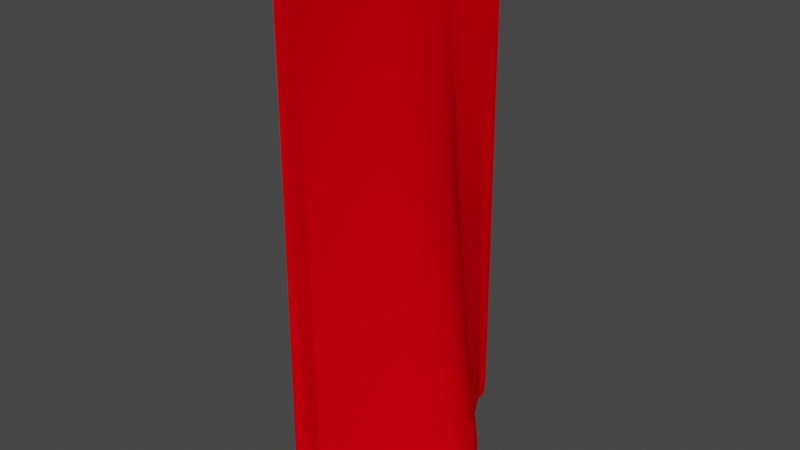 # Source: pouch.blend  (saved by Blender 2.93.20; exported with 4.5.12 LTS)
import bpy
from mathutils import Matrix  # noqa: F401  (used for matrix-valued properties, if any)

bpy.ops.wm.read_factory_settings(use_empty=True)
scene = bpy.context.scene
scene.name = 'Scene'

# ---- collections
col_collection = bpy.data.collections.new('Collection'); scene.collection.children.link(col_collection)

# ---- materials (node trees are filled in below, after node groups)
mat_material_001 = bpy.data.materials.new('Material.001')
mat_material_001.use_transparent_shadow = False
mat_material_001.diffuse_color = (0.8, 0.0, 0.004474, 1.0)
mat_material_001.roughness = 0.0
mat_material_001.specular_intensity = 1.0
mat_material_001.metallic = 0.2525

# ---- material node trees

# ---- world
world_world = bpy.data.worlds.new('World'); scene.world = world_world
world_world.use_nodes = True; world_world.node_tree.nodes.clear()
_N = world_world.node_tree.nodes; _L = world_world.node_tree.links
n0 = _N.new('ShaderNodeOutputWorld'); n0.name = 'World Output'; n0.location = (300, 300)
n1 = _N.new('ShaderNodeBackground'); n1.name = 'Background'; n1.location = (10, 300)
n1.inputs[0].default_value = (0.05088, 0.05088, 0.05088, 1.0)
_L.new(n1.outputs[0], n0.inputs[0])
n0.is_active_output = True
world_world.color = (0.05088, 0.05088, 0.05088)
world_world.use_sun_shadow = False
world_world.sun_shadow_jitter_overblur = 0.0

# ---- meshes
me_cube_001 = bpy.data.meshes.new('Cube.001')
me_cube_001.from_pydata([(-0.0718, -1.0, -1.0), (-0.007496, -1.0, 1.0), (-0.0718, 1.0, -1.0), (-0.007496, 1.0, 1.0), (0.0718, -1.0, -1.0), (0.007496, -1.0, 1.0), (0.0718, 1.0, -1.0), (0.007496, 1.0, 1.0), (-0.0718, 0.8339, -1.0), (-0.0718, -0.8339, -1.0), (-0.007178, -0.8485, 1.004), (-0.007178, 0.8485, 1.004), (0.07086, -0.8341, -1.0), (0.07086, 0.8341, -1.0), (0.004477, 0.8498, 1.004), (0.004477, -0.8498, 1.004), (-0.6362, 0.392, -0.959), (-0.6362, -0.392, -0.959), (-0.00385, -0.4161, 1.05), (-0.001976, 0.4235, 1.049), (0.6362, -0.392, -0.959), (0.6362, 0.392, -0.959), (-0.001397, 0.4241, 1.049), (-0.002829, -0.4172, 1.05), (-1.083, 0.0, -0.959), (-0.01809, -0.0001317, 1.046), (1.083, 0.0, -0.959), (-0.01643, -0.0001317, 1.047), (-0.007486, 0.8339, 1.183), (-0.007496, 1.0, 1.183), (0.007496, 1.0, 1.183), (0.007501, -0.8339, 1.183), (0.007496, -1.0, 1.183), (-0.007496, -1.0, 1.183), (-0.007486, -0.8339, 1.183), (-0.03835, 0.392, 1.183), (0.007501, 0.8339, 1.183), (0.03872, -0.392, 1.183), (-0.03835, -0.392, 1.183), (-0.03862, 0.0, 1.183), (0.03872, 0.392, 1.183), (0.03872, 0.0, 1.183), (-0.07087, -1.0, -0.971), (-0.07087, 1.0, -0.971), (0.07087, 1.0, -0.971), (0.07087, -1.0, -0.971), (0.06078, 0.8367, -0.973), (0.06078, -0.8367, -0.973), (-0.07087, -0.8339, -0.971), (-0.07087, 0.8339, -0.971), (-0.5265, -0.392, -0.971), (-0.5265, 0.392, -0.971), (0.5302, 0.392, -0.971), (0.5302, -0.392, -0.971), (0.9003, 0.0, -0.971), (-0.8966, 0.0, -0.971), (-0.0718, -0.8339, -0.959), (0.004477, -0.8498, 1.004), (-0.007178, -0.8485, 1.004), (0.07086, -0.8341, -0.9592), (0.007501, -0.8339, 1.183), (-0.007486, -0.8339, 1.183), (-0.07087, -0.8339, -0.971), (0.06078, -0.8367, -0.973), (-0.0718, -0.8339, -1.0), (0.004477, -0.8498, 1.004), (0.007501, -0.8339, 1.183), (0.06078, -0.8367, -0.973), (-0.007178, -0.8485, 1.004), (0.07086, -0.8341, -1.0), (-0.007486, -0.8339, 1.183), (-0.07087, -0.8339, -0.971), (-0.007178, 0.8485, 1.004), (0.1698, 0.8339, -0.959), (-0.1698, 0.8339, -0.959), (0.004477, 0.8498, 1.004), (-0.007486, 0.8339, 1.183), (0.007501, 0.8339, 1.183), (0.06078, 0.8367, -0.973), (-0.07087, 0.8339, -0.971), (-0.6145, 0.392, -0.959), (-0.002239, 0.4231, 1.049), (0.03872, 0.392, 1.183), (0.2567, 0.392, -0.971), (-0.002447, 0.4227, 1.048), (0.6145, 0.392, -0.959), (-0.03835, 0.392, 1.183), (-0.2567, 0.392, -0.971), (0.008782, -0.8464, 1.019), (-0.002633, -0.4106, 1.058), (-0.003647, -0.8459, 1.019), (-0.003647, 0.8459, 1.019), (-0.001869, 0.4171, 1.057), (0.007496, -1.0, 1.015), (-0.006795, -0.0001157, 1.055), (-0.007496, 1.0, 1.015), (0.0005216, 0.4195, 1.057), (-0.003968, -0.0001158, 1.057), (0.007496, 1.0, 1.015), (0.008782, 0.8464, 1.019), (-0.007496, -1.0, 1.015), (0.0001388, -0.4135, 1.058), (0.008782, -0.8464, 1.019), (-0.003647, -0.8459, 1.019), (0.008782, -0.8464, 1.019), (-0.003647, -0.8459, 1.019), (0.008782, 0.8464, 1.019), (-0.003647, 0.8459, 1.019), (0.0005216, 0.4195, 1.057), (-0.001869, 0.4171, 1.057)], [], [(49, 11, 3, 43), (43, 3, 7, 44), (47, 15, 5, 45), (45, 5, 1, 42), (9, 12, 4, 0), (95, 91, 28, 29), (92, 94, 39, 35), (94, 89, 38, 39), (2, 6, 13, 8), (64, 69, 12, 9), (44, 7, 14, 46), (67, 65, 15, 47), (42, 1, 10, 48), (79, 72, 11, 49), (62, 58, 18, 50), (55, 25, 19, 51), (83, 81, 22, 52), (54, 27, 23, 53), (80, 85, 21, 16), (24, 26, 20, 17), (93, 88, 31, 32), (105, 90, 34, 70), (109, 92, 35, 86), (16, 21, 26, 24), (52, 22, 27, 54), (50, 18, 25, 55), (31, 34, 33, 32), (30, 29, 28, 36), (66, 70, 34, 31), (82, 86, 35, 40), (41, 39, 38, 37), (40, 35, 39, 41), (97, 96, 40, 41), (99, 98, 30, 36), (100, 93, 32, 33), (102, 101, 37, 60), (106, 99, 36, 77), (98, 95, 29, 30), (101, 97, 41, 37), (90, 100, 33, 34), (17, 50, 55, 24), (21, 52, 54, 26), (26, 54, 53, 20), (85, 83, 52, 21), (24, 55, 51, 16), (56, 62, 50, 17), (74, 79, 49, 8), (0, 42, 48, 9), (69, 67, 47, 12), (6, 44, 46, 13), (4, 45, 42, 0), (12, 47, 45, 4), (2, 43, 44, 6), (8, 49, 43, 2), (20, 53, 63, 59), (64, 71, 62, 56), (104, 102, 60, 66), (37, 38, 61, 60), (89, 103, 61, 38), (71, 68, 58, 62), (53, 23, 57, 63), (17, 20, 59, 56), (48, 10, 68, 71), (88, 104, 66, 31), (9, 48, 71, 64), (59, 63, 67, 69), (60, 61, 70, 66), (103, 105, 70, 61), (63, 57, 65, 67), (56, 59, 69, 64), (80, 87, 79, 74), (13, 46, 78, 73), (108, 106, 77, 82), (36, 28, 76, 77), (91, 107, 76, 28), (8, 13, 73, 74), (46, 14, 75, 78), (87, 84, 72, 79), (51, 19, 84, 87), (96, 108, 82, 40), (16, 51, 87, 80), (73, 78, 83, 85), (77, 76, 86, 82), (107, 109, 86, 76), (74, 73, 85, 80), (78, 75, 81, 83), (72, 84, 109, 107), (22, 81, 108, 96), (11, 72, 107, 91), (81, 75, 106, 108), (58, 68, 105, 103), (15, 65, 104, 88), (18, 58, 103, 89), (65, 57, 102, 104), (10, 1, 100, 90), (23, 27, 97, 101), (7, 3, 95, 98), (75, 14, 99, 106), (57, 23, 101, 102), (1, 5, 93, 100), (14, 7, 98, 99), (27, 22, 96, 97), (84, 19, 92, 109), (68, 10, 90, 105), (5, 15, 88, 93), (25, 18, 89, 94), (19, 25, 94, 92), (3, 11, 91, 95)])
me_cube_001.polygons.foreach_set('use_smooth', [True] * 108)
_uv = me_cube_001.uv_layers.new(name='UVMap')
_uv.uv.foreach_set('vector', [0.3786, 0.1667, 0.625, 0.1667, 0.625, 0.25, 0.3786, 0.25, 0.3786, 0.25, 0.625, 0.25, 0.625, 0.5, 0.3786, 0.5, 0.3786, 0.6667, 0.625, 0.6667, 0.625, 0.75, 0.3786, 0.75, 0.3786, 0.75, 0.625, 0.75, 0.625, 1.0, 0.3786, 1.0, 0.125, 0.6667, 0.375, 0.6667, 0.375, 0.75, 0.125, 0.75, 0.625, 0.25, 0.625, 0.1667, 0.625, 0.1667, 0.625, 0.25, 0.625, 0.1389, 0.625, 0.125, 0.625, 0.125, 0.625, 0.1389, 0.625, 0.125, 0.625, 0.1111, 0.625, 0.1111, 0.625, 0.125, 0.125, 0.5, 0.375, 0.5, 0.375, 0.5833, 0.125, 0.5833, 0.125, 0.6667, 0.375, 0.6667, 0.375, 0.6667, 0.125, 0.6667, 0.3786, 0.5, 0.625, 0.5, 0.625, 0.5833, 0.3786, 0.5833, 0.3786, 0.6667, 0.625, 0.6667, 0.625, 0.6667, 0.3786, 0.6667, 0.3786, 0.0, 0.625, 0.0, 0.625, 0.08333, 0.3786, 0.08333, 0.3786, 0.1667, 0.625, 0.1667, 0.625, 0.1667, 0.3786, 0.1667, 0.3786, 0.08333, 0.625, 0.08333, 0.625, 0.1111, 0.3786, 0.1111, 0.3786, 0.125, 0.625, 0.125, 0.625, 0.1389, 0.3786, 0.1389, 0.3786, 0.6111, 0.625, 0.6111, 0.625, 0.6111, 0.3786, 0.6111, 0.3786, 0.625, 0.625, 0.625, 0.625, 0.6389, 0.3786, 0.6389, 0.125, 0.6111, 0.375, 0.6111, 0.375, 0.6111, 0.125, 0.6111, 0.125, 0.625, 0.375, 0.625, 0.375, 0.6389, 0.125, 0.6389, 0.625, 0.75, 0.625, 0.6667, 0.625, 0.6667, 0.625, 0.75, 0.625, 0.08333, 0.625, 0.08333, 0.625, 0.08333, 0.625, 0.08333, 0.625, 0.1389, 0.625, 0.1389, 0.625, 0.1389, 0.625, 0.1389, 0.125, 0.6111, 0.375, 0.6111, 0.375, 0.625, 0.125, 0.625, 0.3786, 0.6111, 0.625, 0.6111, 0.625, 0.625, 0.3786, 0.625, 0.3786, 0.1111, 0.625, 0.1111, 0.625, 0.125, 0.3786, 0.125, 0.625, 0.6667, 0.875, 0.6667, 0.875, 0.75, 0.625, 0.75, 0.625, 0.5, 0.875, 0.5, 0.875, 0.5833, 0.625, 0.5833, 0.625, 0.6667, 0.875, 0.6667, 0.875, 0.6667, 0.625, 0.6667, 0.625, 0.6111, 0.875, 0.6111, 0.875, 0.6111, 0.625, 0.6111, 0.625, 0.625, 0.875, 0.625, 0.875, 0.6389, 0.625, 0.6389, 0.625, 0.6111, 0.875, 0.6111, 0.875, 0.625, 0.625, 0.625, 0.625, 0.625, 0.625, 0.6111, 0.625, 0.6111, 0.625, 0.625, 0.625, 0.5833, 0.625, 0.5, 0.625, 0.5, 0.625, 0.5833, 0.625, 1.0, 0.625, 0.75, 0.625, 0.75, 0.625, 1.0, 0.625, 0.6667, 0.625, 0.6389, 0.625, 0.6389, 0.625, 0.6667, 0.625, 0.5833, 0.625, 0.5833, 0.625, 0.5833, 0.625, 0.5833, 0.625, 0.5, 0.625, 0.25, 0.625, 0.25, 0.625, 0.5, 0.625, 0.6389, 0.625, 0.625, 0.625, 0.625, 0.625, 0.6389, 0.625, 0.08333, 0.625, 0.0, 0.625, 0.0, 0.625, 0.08333, 0.375, 0.1111, 0.3786, 0.1111, 0.3786, 0.125, 0.375, 0.125, 0.375, 0.6111, 0.3786, 0.6111, 0.3786, 0.625, 0.375, 0.625, 0.375, 0.625, 0.3786, 0.625, 0.3786, 0.6389, 0.375, 0.6389, 0.375, 0.6111, 0.3786, 0.6111, 0.3786, 0.6111, 0.375, 0.6111, 0.375, 0.125, 0.3786, 0.125, 0.3786, 0.1389, 0.375, 0.1389, 0.375, 0.08333, 0.3786, 0.08333, 0.3786, 0.1111, 0.375, 0.1111, 0.375, 0.1667, 0.3786, 0.1667, 0.3786, 0.1667, 0.375, 0.1667, 0.375, 0.0, 0.3786, 0.0, 0.3786, 0.08333, 0.375, 0.08333, 0.375, 0.6667, 0.3786, 0.6667, 0.3786, 0.6667, 0.375, 0.6667, 0.375, 0.5, 0.3786, 0.5, 0.3786, 0.5833, 0.375, 0.5833, 0.375, 0.75, 0.3786, 0.75, 0.3786, 1.0, 0.375, 1.0, 0.375, 0.6667, 0.3786, 0.6667, 0.3786, 0.75, 0.375, 0.75, 0.375, 0.25, 0.3786, 0.25, 0.3786, 0.5, 0.375, 0.5, 0.375, 0.1667, 0.3786, 0.1667, 0.3786, 0.25, 0.375, 0.25, 0.375, 0.6389, 0.3786, 0.6389, 0.3786, 0.6667, 0.375, 0.6667, 0.375, 0.08333, 0.3786, 0.08333, 0.3786, 0.08333, 0.375, 0.08333, 0.3125, 0.3333, 0.625, 0.6667, 0.625, 0.6667, 0.625, 0.6667, 0.625, 0.6389, 0.875, 0.6389, 0.875, 0.6667, 0.625, 0.6667, 0.625, 0.1111, 0.625, 0.08333, 0.625, 0.08333, 0.625, 0.1111, 0.3786, 0.08333, 0.625, 0.08333, 0.625, 0.08333, 0.3786, 0.08333, 0.3786, 0.6389, 0.625, 0.6389, 0.625, 0.6667, 0.3786, 0.6667, 0.125, 0.6389, 0.375, 0.6389, 0.375, 0.6667, 0.125, 0.6667, 0.3786, 0.08333, 0.625, 0.08333, 0.625, 0.08333, 0.3786, 0.08333, 0.625, 0.6667, 0.3125, 0.3333, 0.625, 0.6667, 0.625, 0.6667, 0.375, 0.08333, 0.3786, 0.08333, 0.3786, 0.08333, 0.375, 0.08333, 0.375, 0.6667, 0.3786, 0.6667, 0.3786, 0.6667, 0.375, 0.6667, 0.625, 0.6667, 0.875, 0.6667, 0.875, 0.6667, 0.625, 0.6667, 0.625, 0.08333, 0.625, 0.08333, 0.625, 0.08333, 0.625, 0.08333, 0.3786, 0.6667, 0.625, 0.6667, 0.625, 0.6667, 0.3786, 0.6667, 0.125, 0.6667, 0.375, 0.6667, 0.375, 0.6667, 0.125, 0.6667, 0.375, 0.1389, 0.3786, 0.1389, 0.3786, 0.1667, 0.375, 0.1667, 0.375, 0.5833, 0.3786, 0.5833, 0.3786, 0.5833, 0.375, 0.5833, 0.625, 0.6111, 0.625, 0.5833, 0.625, 0.5833, 0.625, 0.6111, 0.625, 0.5833, 0.875, 0.5833, 0.875, 0.5833, 0.625, 0.5833, 0.625, 0.1667, 0.625, 0.1667, 0.625, 0.1667, 0.625, 0.1667, 0.125, 0.5833, 0.375, 0.5833, 0.375, 0.5833, 0.125, 0.5833, 0.3786, 0.5833, 0.625, 0.5833, 0.625, 0.5833, 0.3786, 0.5833, 0.3786, 0.1389, 0.625, 0.1389, 0.625, 0.1667, 0.3786, 0.1667, 0.3786, 0.1389, 0.625, 0.1389, 0.625, 0.1389, 0.3786, 0.1389, 0.625, 0.6111, 0.625, 0.6111, 0.625, 0.6111, 0.625, 0.6111, 0.375, 0.1389, 0.3786, 0.1389, 0.3786, 0.1389, 0.375, 0.1389, 0.375, 0.5833, 0.3786, 0.5833, 0.3786, 0.6111, 0.375, 0.6111, 0.625, 0.5833, 0.875, 0.5833, 0.875, 0.6111, 0.625, 0.6111, 0.625, 0.1667, 0.625, 0.1389, 0.625, 0.1389, 0.625, 0.1667, 0.125, 0.5833, 0.375, 0.5833, 0.375, 0.6111, 0.125, 0.6111, 0.3786, 0.5833, 0.625, 0.5833, 0.625, 0.6111, 0.3786, 0.6111, 0.625, 0.1667, 0.625, 0.1389, 0.625, 0.1389, 0.625, 0.1667, 0.625, 0.6111, 0.625, 0.6111, 0.625, 0.6111, 0.625, 0.6111, 0.625, 0.1667, 0.625, 0.1667, 0.625, 0.1667, 0.625, 0.1667, 0.625, 0.6111, 0.625, 0.5833, 0.625, 0.5833, 0.625, 0.6111, 0.625, 0.08333, 0.625, 0.08333, 0.625, 0.08333, 0.625, 0.08333, 0.625, 0.6667, 0.625, 0.6667, 0.3125, 0.3333, 0.625, 0.6667, 0.625, 0.1111, 0.625, 0.08333, 0.625, 0.08333, 0.625, 0.1111, 0.625, 0.6667, 0.625, 0.6667, 0.625, 0.6667, 0.3125, 0.3333, 0.625, 0.08333, 0.625, 0.0, 0.625, 0.0, 0.625, 0.08333, 0.625, 0.6389, 0.625, 0.625, 0.625, 0.625, 0.625, 0.6389, 0.625, 0.5, 0.625, 0.25, 0.625, 0.25, 0.625, 0.5, 0.625, 0.5833, 0.625, 0.5833, 0.625, 0.5833, 0.625, 0.5833, 0.625, 0.6667, 0.625, 0.6389, 0.625, 0.6389, 0.625, 0.6667, 0.625, 1.0, 0.625, 0.75, 0.625, 0.75, 0.625, 1.0, 0.625, 0.5833, 0.625, 0.5, 0.625, 0.5, 0.625, 0.5833, 0.625, 0.625, 0.625, 0.6111, 0.625, 0.6111, 0.625, 0.625, 0.625, 0.1389, 0.625, 0.1389, 0.625, 0.1389, 0.625, 0.1389, 0.625, 0.08333, 0.625, 0.08333, 0.625, 0.08333, 0.625, 0.08333, 0.625, 0.75, 0.625, 0.6667, 0.625, 0.6667, 0.625, 0.75, 0.625, 0.125, 0.625, 0.1111, 0.625, 0.1111, 0.625, 0.125, 0.625, 0.1389, 0.625, 0.125, 0.625, 0.125, 0.625, 0.1389, 0.625, 0.25, 0.625, 0.1667, 0.625, 0.1667, 0.625, 0.25])
me_cube_001.materials.append(mat_material_001)
me_cube_001.use_remesh_preserve_volume = False
me_cube_001.use_remesh_preserve_attributes = False
me_cube_001.use_mirror_vertex_groups = False
me_cube_001.update()

# ---- objects
ob_cube = bpy.data.objects.new('Cube', me_cube_001)

# ---- transforms, parenting, visibility, modifiers, constraints
ob_cube.location = (0.0, 0.0, 0.0)
ob_cube.scale = (-0.8129, 1.107, 1.845)
ob_cube.lineart.crease_threshold = 0.0
_m = ob_cube.modifiers.new('Subdivision', 'SUBSURF')
_m.uv_smooth = 'PRESERVE_CORNERS'
_m.show_only_control_edges = False
_m = ob_cube.modifiers.new('Subdivision.001', 'SUBSURF')
_m.uv_smooth = 'PRESERVE_CORNERS'
_m.show_only_control_edges = False

# ---- collection membership
col_collection.objects.link(ob_cube)

# ---- scene / render settings (as saved in the file)
scene.frame_start = 1; scene.frame_end = 250; scene.frame_set(1)
scene.render.engine = 'BLENDER_EEVEE_NEXT'
scene.cycles.use_denoising = False
scene.cycles.samples = 128
scene.cycles.sampling_pattern = 'TABULATED_SOBOL'
scene.cycles.use_adaptive_sampling = False
scene.cycles.use_light_tree = False
scene.view_settings.view_transform = 'Filmic'
bpy.context.view_layer.update()

# ---- added for rendering (the .blend has no active camera and no usable light): camera, sun
cam_auto = bpy.data.cameras.new('AutoCamera')
cam_auto.lens = 50.0
cam_auto.sensor_width = 36.0
cam_auto.clip_end = 1000.0
ob_auto_camera = bpy.data.objects.new('AutoCamera', cam_auto)
scene.collection.objects.link(ob_auto_camera)
ob_auto_camera.location = (4.40312, -5.28434, 3.68805)
ob_auto_camera.rotation_euler = (1.09748, -7.21219e-08, 0.694738)
scene.camera = ob_auto_camera
light_auto_sun = bpy.data.lights.new('AutoSun', 'SUN')
light_auto_sun.energy = 3.0
light_auto_sun.angle = 0.0523599
ob_auto_sun = bpy.data.objects.new('AutoSun', light_auto_sun)
scene.collection.objects.link(ob_auto_sun)
ob_auto_sun.rotation_euler = (0.872665, 0.174533, 0.523599)
bpy.context.view_layer.update()
